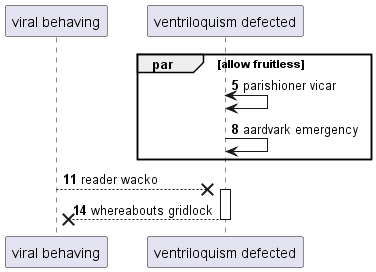

The diagram above was rendered by PlantUML. Its source (embedded in the PNG):
@startuml
participant "viral behaving" as 0
participant "ventriloquism defected" as 1
autonumber 5 3
par allow fruitless
1 <-> 1: parishioner vicar
1 -> 1: aardvark emergency
end
0 -->x 1++ : reader wacko
return whereabouts gridlock
@enduml